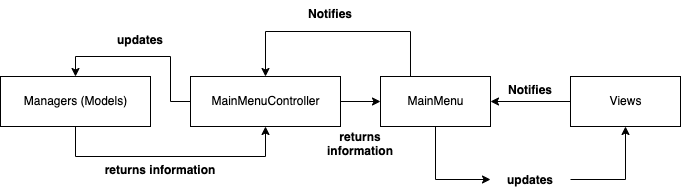

The diagram above was exported from draw.io. Its source (the exported page's mxGraphModel, read from the mxfile embedded in the PNG):
<mxGraphModel dx="2066" dy="1129" grid="1" gridSize="10" guides="1" tooltips="1" connect="1" arrows="1" fold="1" page="1" pageScale="1" pageWidth="850" pageHeight="1100" math="0" shadow="0">
  <root>
    <mxCell id="0" />
    <mxCell id="1" parent="0" />
    <mxCell id="YXlJyPoADVKCtp-qd1FV-6" style="edgeStyle=orthogonalEdgeStyle;rounded=0;orthogonalLoop=1;jettySize=auto;html=1;entryX=1;entryY=0.5;entryDx=0;entryDy=0;" edge="1" parent="1" source="YXlJyPoADVKCtp-qd1FV-1" target="YXlJyPoADVKCtp-qd1FV-2">
      <mxGeometry relative="1" as="geometry" />
    </mxCell>
    <mxCell id="YXlJyPoADVKCtp-qd1FV-1" value="Views" style="html=1;" vertex="1" parent="1">
      <mxGeometry x="660" y="480" width="110" height="50" as="geometry" />
    </mxCell>
    <mxCell id="YXlJyPoADVKCtp-qd1FV-18" style="edgeStyle=orthogonalEdgeStyle;rounded=0;orthogonalLoop=1;jettySize=auto;html=1;entryX=0;entryY=0.5;entryDx=0;entryDy=0;" edge="1" parent="1" source="YXlJyPoADVKCtp-qd1FV-2" target="YXlJyPoADVKCtp-qd1FV-11">
      <mxGeometry relative="1" as="geometry" />
    </mxCell>
    <mxCell id="YXlJyPoADVKCtp-qd1FV-20" style="edgeStyle=orthogonalEdgeStyle;rounded=0;orthogonalLoop=1;jettySize=auto;html=1;entryX=0.5;entryY=0;entryDx=0;entryDy=0;" edge="1" parent="1" source="YXlJyPoADVKCtp-qd1FV-2" target="YXlJyPoADVKCtp-qd1FV-3">
      <mxGeometry relative="1" as="geometry">
        <mxPoint x="360" y="435" as="targetPoint" />
        <Array as="points">
          <mxPoint x="500" y="435" />
          <mxPoint x="355" y="435" />
        </Array>
      </mxGeometry>
    </mxCell>
    <mxCell id="YXlJyPoADVKCtp-qd1FV-2" value="MainMenu" style="html=1;" vertex="1" parent="1">
      <mxGeometry x="470" y="480" width="110" height="50" as="geometry" />
    </mxCell>
    <mxCell id="YXlJyPoADVKCtp-qd1FV-13" style="edgeStyle=orthogonalEdgeStyle;rounded=0;orthogonalLoop=1;jettySize=auto;html=1;entryX=0.5;entryY=0;entryDx=0;entryDy=0;" edge="1" parent="1" source="YXlJyPoADVKCtp-qd1FV-3" target="YXlJyPoADVKCtp-qd1FV-5">
      <mxGeometry relative="1" as="geometry" />
    </mxCell>
    <mxCell id="YXlJyPoADVKCtp-qd1FV-22" style="edgeStyle=orthogonalEdgeStyle;rounded=0;orthogonalLoop=1;jettySize=auto;html=1;entryX=0;entryY=0.5;entryDx=0;entryDy=0;" edge="1" parent="1" source="YXlJyPoADVKCtp-qd1FV-3" target="YXlJyPoADVKCtp-qd1FV-2">
      <mxGeometry relative="1" as="geometry" />
    </mxCell>
    <mxCell id="YXlJyPoADVKCtp-qd1FV-3" value="MainMenuController" style="html=1;" vertex="1" parent="1">
      <mxGeometry x="280" y="480" width="150" height="50" as="geometry" />
    </mxCell>
    <mxCell id="YXlJyPoADVKCtp-qd1FV-15" style="edgeStyle=orthogonalEdgeStyle;rounded=0;orthogonalLoop=1;jettySize=auto;html=1;entryX=0.5;entryY=1;entryDx=0;entryDy=0;" edge="1" parent="1" source="YXlJyPoADVKCtp-qd1FV-5" target="YXlJyPoADVKCtp-qd1FV-3">
      <mxGeometry relative="1" as="geometry">
        <mxPoint x="230" y="700" as="targetPoint" />
        <Array as="points">
          <mxPoint x="165" y="560" />
          <mxPoint x="355" y="560" />
        </Array>
      </mxGeometry>
    </mxCell>
    <mxCell id="YXlJyPoADVKCtp-qd1FV-5" value="Managers (Models)" style="html=1;" vertex="1" parent="1">
      <mxGeometry x="90" y="480" width="150" height="50" as="geometry" />
    </mxCell>
    <mxCell id="YXlJyPoADVKCtp-qd1FV-10" value="Notifies" style="text;align=center;fontStyle=1;verticalAlign=middle;spacingLeft=3;spacingRight=3;strokeColor=none;rotatable=0;points=[[0,0.5],[1,0.5]];portConstraint=eastwest;" vertex="1" parent="1">
      <mxGeometry x="580" y="480" width="80" height="26" as="geometry" />
    </mxCell>
    <mxCell id="YXlJyPoADVKCtp-qd1FV-19" style="edgeStyle=orthogonalEdgeStyle;rounded=0;orthogonalLoop=1;jettySize=auto;html=1;entryX=0.5;entryY=1;entryDx=0;entryDy=0;" edge="1" parent="1" source="YXlJyPoADVKCtp-qd1FV-11" target="YXlJyPoADVKCtp-qd1FV-1">
      <mxGeometry relative="1" as="geometry" />
    </mxCell>
    <mxCell id="YXlJyPoADVKCtp-qd1FV-11" value="updates" style="text;align=center;fontStyle=1;verticalAlign=middle;spacingLeft=3;spacingRight=3;strokeColor=none;rotatable=0;points=[[0,0.5],[1,0.5]];portConstraint=eastwest;" vertex="1" parent="1">
      <mxGeometry x="580" y="570" width="80" height="26" as="geometry" />
    </mxCell>
    <mxCell id="YXlJyPoADVKCtp-qd1FV-12" value="updates" style="text;align=center;fontStyle=1;verticalAlign=middle;spacingLeft=3;spacingRight=3;strokeColor=none;rotatable=0;points=[[0,0.5],[1,0.5]];portConstraint=eastwest;" vertex="1" parent="1">
      <mxGeometry x="190" y="430" width="80" height="26" as="geometry" />
    </mxCell>
    <mxCell id="YXlJyPoADVKCtp-qd1FV-16" value="returns information" style="text;align=center;fontStyle=1;verticalAlign=middle;spacingLeft=3;spacingRight=3;strokeColor=none;rotatable=0;points=[[0,0.5],[1,0.5]];portConstraint=eastwest;" vertex="1" parent="1">
      <mxGeometry x="210" y="560" width="80" height="26" as="geometry" />
    </mxCell>
    <mxCell id="YXlJyPoADVKCtp-qd1FV-21" value="Notifies" style="text;align=center;fontStyle=1;verticalAlign=middle;spacingLeft=3;spacingRight=3;strokeColor=none;rotatable=0;points=[[0,0.5],[1,0.5]];portConstraint=eastwest;" vertex="1" parent="1">
      <mxGeometry x="380" y="404" width="80" height="26" as="geometry" />
    </mxCell>
    <mxCell id="YXlJyPoADVKCtp-qd1FV-23" value="returns &#10;information" style="text;align=center;fontStyle=1;verticalAlign=middle;spacingLeft=3;spacingRight=3;strokeColor=none;rotatable=0;points=[[0,0.5],[1,0.5]];portConstraint=eastwest;" vertex="1" parent="1">
      <mxGeometry x="410" y="534" width="80" height="26" as="geometry" />
    </mxCell>
  </root>
</mxGraphModel>